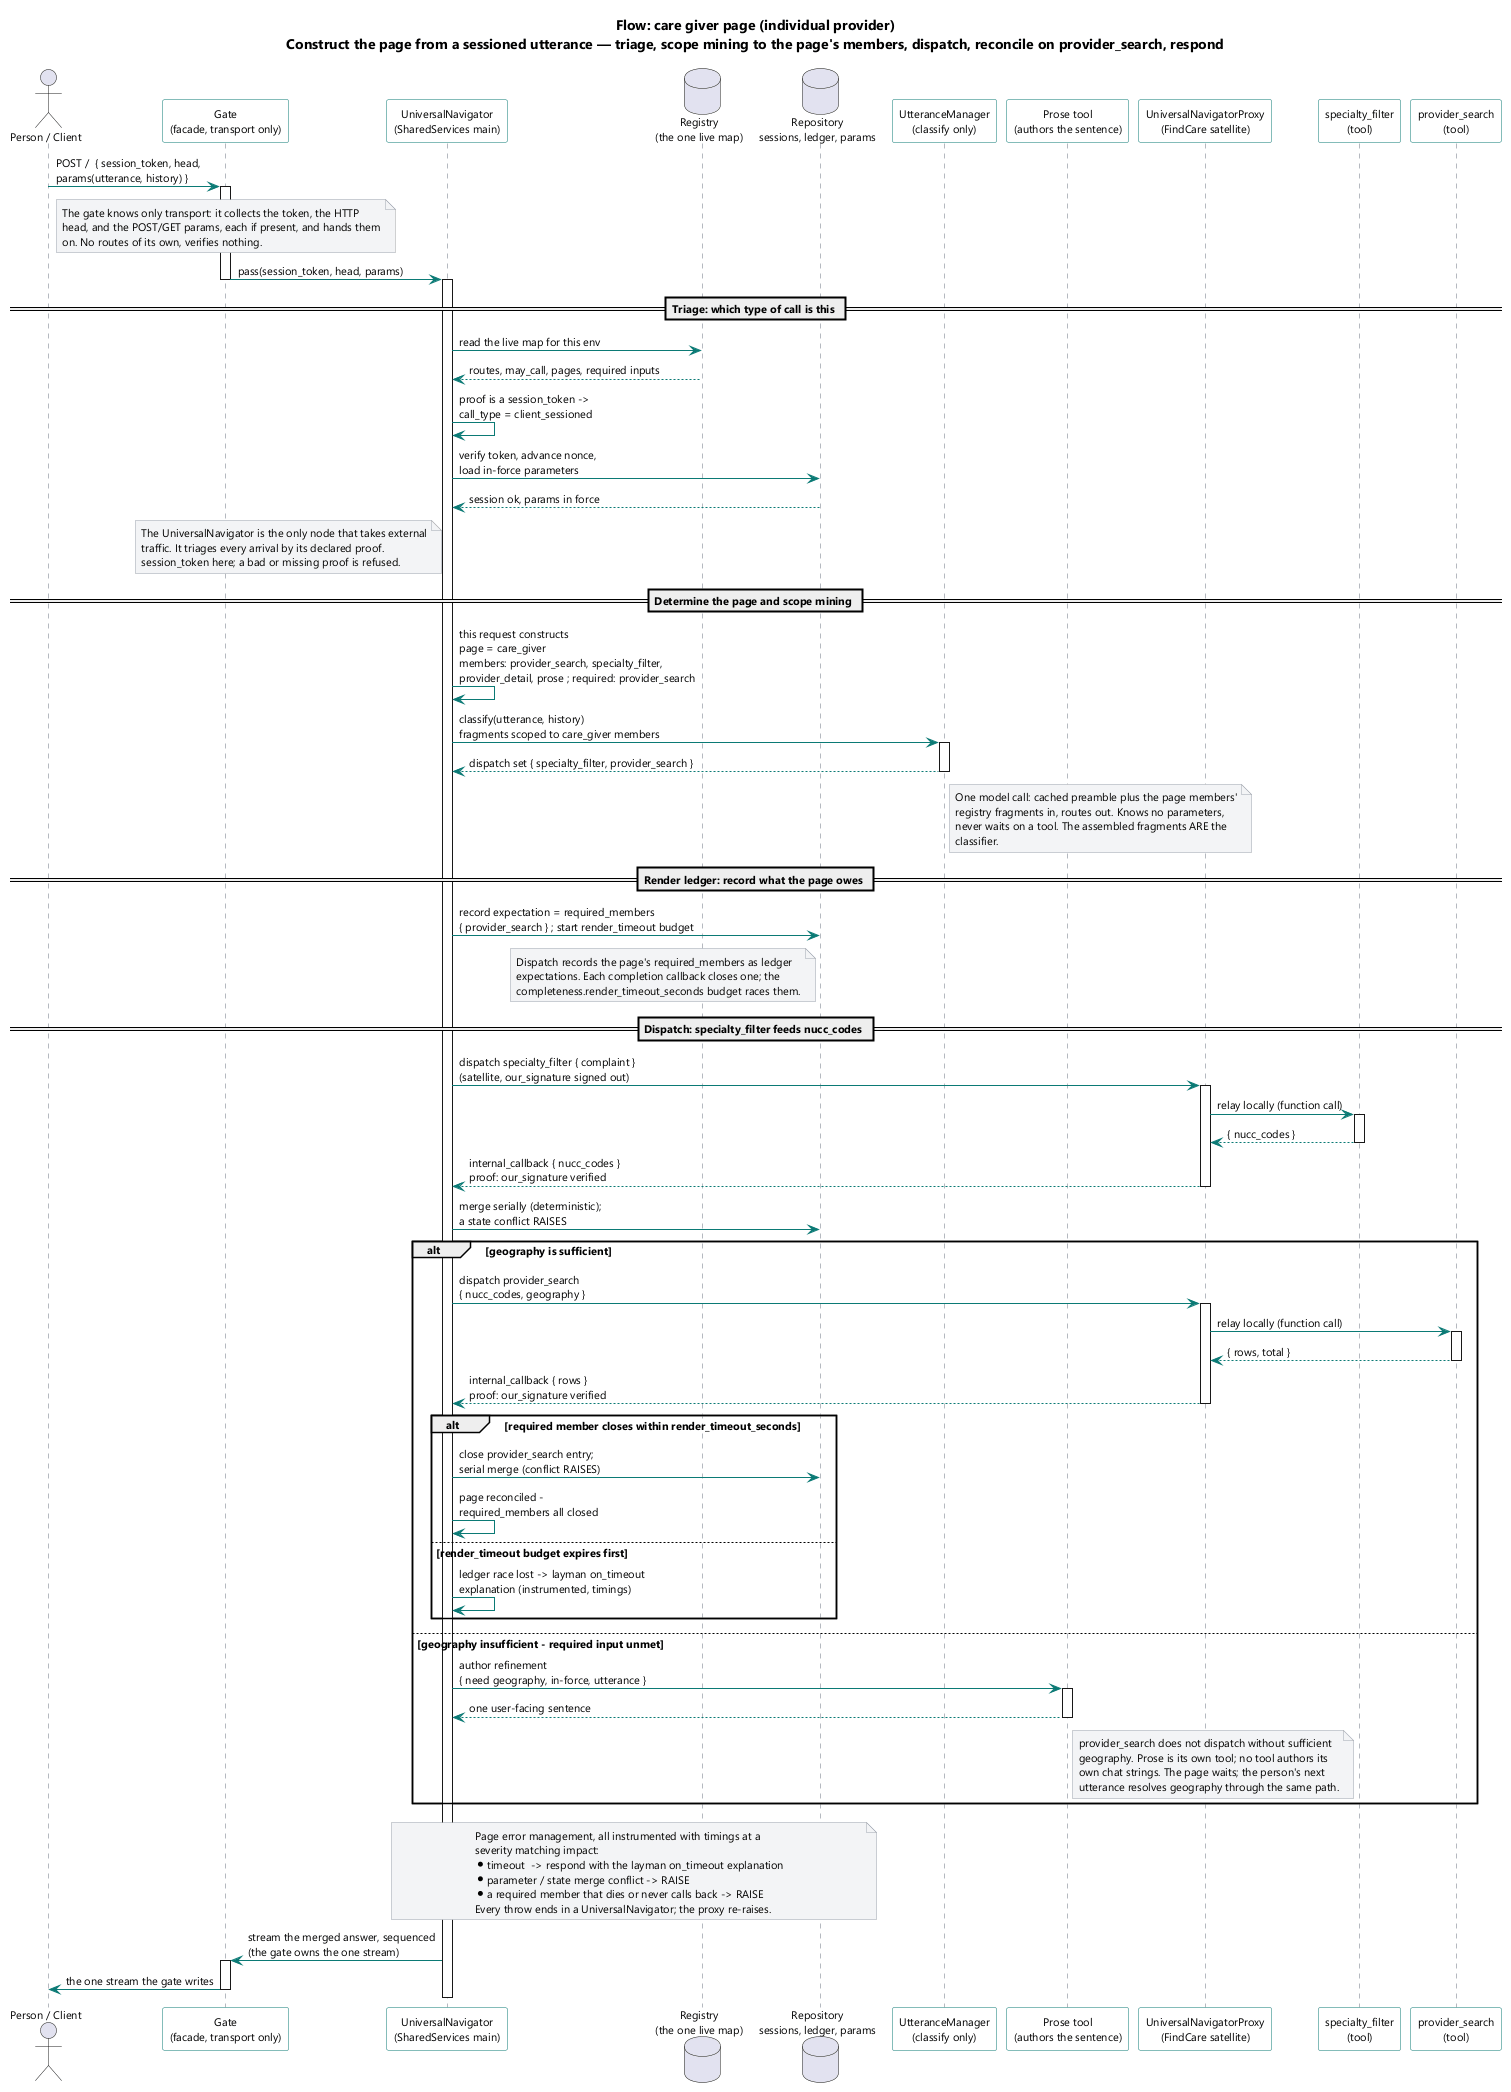

The diagram above was rendered by PlantUML. Its source (embedded in the PNG):
@startuml
skinparam shadowing false
skinparam defaultFontName Segoe UI
skinparam defaultFontSize 11
skinparam ArrowColor #0b7a75
skinparam SequenceLifeLineBorderColor #6b7280
skinparam ParticipantBorderColor #0b7a75
skinparam ParticipantBackgroundColor #fdfdfd
skinparam NoteBackgroundColor #f3f4f6
skinparam NoteBorderColor #9ca3af

title Flow: care giver page (individual provider)\nConstruct the page from a sessioned utterance — triage, scope mining to the page's members, dispatch, reconcile on provider_search, respond

actor "Person / Client" as P
participant "Gate\n(facade, transport only)" as GATE
participant "UniversalNavigator\n(SharedServices main)" as UN
database "Registry\n(the one live map)" as REG
database "Repository\nsessions, ledger, params" as REPO
participant "UtteranceManager\n(classify only)" as UM
participant "Prose tool\n(authors the sentence)" as PROSE
participant "UniversalNavigatorProxy\n(FindCare satellite)" as PXY
participant "specialty_filter\n(tool)" as SF
participant "provider_search\n(tool)" as PS

P -> GATE : POST /  { session_token, head,\nparams(utterance, history) }
activate GATE
note over GATE
  The gate knows only transport: it collects the token, the HTTP
  head, and the POST/GET params, each if present, and hands them
  on. No routes of its own, verifies nothing.
end note
GATE -> UN : pass(session_token, head, params)
activate UN
deactivate GATE

== Triage: which type of call is this ==
UN -> REG : read the live map for this env
REG --> UN : routes, may_call, pages, required inputs
UN -> UN : proof is a session_token ->\ncall_type = client_sessioned
UN -> REPO : verify token, advance nonce,\nload in-force parameters
REPO --> UN : session ok, params in force
note left of UN
  The UniversalNavigator is the only node that takes external
  traffic. It triages every arrival by its declared proof.
  session_token here; a bad or missing proof is refused.
end note

== Determine the page and scope mining ==
UN -> UN : this request constructs\npage = care_giver\nmembers: provider_search, specialty_filter,\nprovider_detail, prose ; required: provider_search
UN -> UM : classify(utterance, history)\nfragments scoped to care_giver members
activate UM
UM --> UN : dispatch set { specialty_filter, provider_search }
deactivate UM
note right of UM
  One model call: cached preamble plus the page members'
  registry fragments in, routes out. Knows no parameters,
  never waits on a tool. The assembled fragments ARE the
  classifier.
end note

== Render ledger: record what the page owes ==
UN -> REPO : record expectation = required_members\n{ provider_search } ; start render_timeout budget
note left of REPO
  Dispatch records the page's required_members as ledger
  expectations. Each completion callback closes one; the
  completeness.render_timeout_seconds budget races them.
end note

== Dispatch: specialty_filter feeds nucc_codes ==
UN -> PXY : dispatch specialty_filter { complaint }\n(satellite, our_signature signed out)
activate PXY
PXY -> SF : relay locally (function call)
activate SF
SF --> PXY : { nucc_codes }
deactivate SF
PXY --> UN : internal_callback { nucc_codes }\nproof: our_signature verified
deactivate PXY
UN -> REPO : merge serially (deterministic);\na state conflict RAISES

alt geography is sufficient
  UN -> PXY : dispatch provider_search\n{ nucc_codes, geography }
  activate PXY
  PXY -> PS : relay locally (function call)
  activate PS
  PS --> PXY : { rows, total }
  deactivate PS
  PXY --> UN : internal_callback { rows }\nproof: our_signature verified
  deactivate PXY
  alt required member closes within render_timeout_seconds
    UN -> REPO : close provider_search entry;\nserial merge (conflict RAISES)
    UN -> UN : page reconciled -\nrequired_members all closed
  else render_timeout budget expires first
    UN -> UN : ledger race lost -> layman on_timeout\nexplanation (instrumented, timings)
  end
else geography insufficient - required input unmet
  UN -> PROSE : author refinement\n{ need geography, in-force, utterance }
  activate PROSE
  PROSE --> UN : one user-facing sentence
  deactivate PROSE
  note right of PROSE
    provider_search does not dispatch without sufficient
    geography. Prose is its own tool; no tool authors its
    own chat strings. The page waits; the person's next
    utterance resolves geography through the same path.
  end note
end

note over UN, REPO
  Page error management, all instrumented with timings at a
  severity matching impact:
  * timeout  -> respond with the layman on_timeout explanation
  * parameter / state merge conflict -> RAISE
  * a required member that dies or never calls back -> RAISE
  Every throw ends in a UniversalNavigator; the proxy re-raises.
end note

UN -> GATE : stream the merged answer, sequenced\n(the gate owns the one stream)
activate GATE
GATE -> P : the one stream the gate writes
deactivate GATE
deactivate UN

@enduml